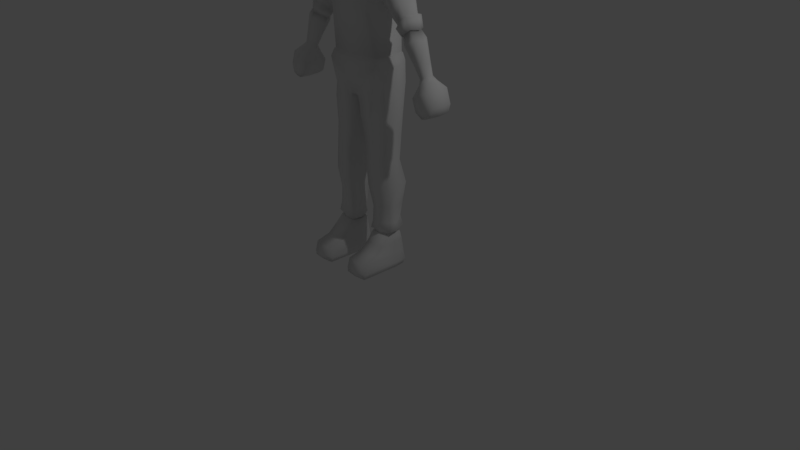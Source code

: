 # Source: Style_Test_Character.blend  (saved by Blender 2.79.0; exported with 4.5.12 LTS)
import bpy
from mathutils import Matrix  # noqa: F401  (used for matrix-valued properties, if any)

bpy.ops.wm.read_factory_settings(use_empty=True)
scene = bpy.context.scene
scene.name = 'Scene'

# ---- collections
col_collection_1 = bpy.data.collections.new('Collection 1'); scene.collection.children.link(col_collection_1)

# ---- materials (node trees are filled in below, after node groups)
mat_material = bpy.data.materials.new('Material')
mat_material.alpha_threshold = 0.0
mat_material.use_transparent_shadow = False
mat_material.roughness = 0.5
mat_material.line_color = (0.0, 0.0, 0.0, 1.0)

# ---- material node trees

# ---- world
world_world = bpy.data.worlds.new('World'); scene.world = world_world
world_world.color = (0.05088, 0.05088, 0.05088)
world_world.use_sun_shadow = False
world_world.sun_shadow_jitter_overblur = 0.0
world_world.cycles.sampling_method = 'MANUAL'

# ---- cameras
cam_camera = bpy.data.cameras.new('Camera')
cam_camera.clip_end = 100.0
cam_camera.lens = 35.0
cam_camera.sensor_width = 32.0
cam_camera.sensor_height = 18.0
cam_camera.ortho_scale = 7.314
cam_camera.dof.focus_distance = 0.0
cam_camera.dof.aperture_fstop = 128.0

# ---- lights
light_lamp = bpy.data.lights.new('Lamp', 'POINT')
light_lamp.transmission_factor = 0.0
light_lamp.cutoff_distance = 30.0
light_lamp.energy = 100.0
light_lamp.shadow_buffer_clip_start = 1.001
light_lamp.shadow_soft_size = 0.1
light_lamp.shadow_maximum_resolution = 0.006
light_lamp.use_absolute_resolution = True

# ---- meshes
me_cube_001 = bpy.data.meshes.new('Cube.001')
me_cube_001.from_pydata([(0.8721, 0.06636, -17.1), (0.9807, 0.6134, -17.1), (0.9911, -0.4256, -17.09), (1.668, 0.7669, -17.08), (1.689, -0.5145, -17.07), (2.342, -0.2713, -17.08), (2.443, 0.1507, -17.02), (2.337, 0.5815, -17.07), (0.8552, -2.19, -19.08), (0.9613, -0.7949, -17.61), (0.8552, 0.675, -19.08), (0.9613, 0.675, -17.52), (2.495, -2.19, -19.08), (2.389, -0.7949, -17.61), (2.495, 0.675, -19.08), (2.389, 0.675, -17.52), (0.7943, -2.169, -18.82), (0.7943, 0.8143, -18.82), (2.556, 0.8143, -18.82), (2.556, -2.169, -18.82), (1.675, 0.8799, -19.07), (1.675, 0.8311, -17.51), (1.675, -2.287, -19.07), (1.675, -0.8919, -17.61), (1.675, -2.288, -18.81), (1.675, 0.934, -18.82), (0.7771, 0.07941, -19.08), (0.8674, 0.07941, -17.51), (2.573, 0.07941, -19.08), (2.482, 0.07941, -17.51), (2.577, 0.07941, -18.82), (0.7725, 0.07941, -18.82), (1.675, 0.07941, -19.08), (0.8778, -2.075, -18.26), (0.8778, 0.7447, -18.24), (2.472, 0.7447, -18.24), (2.472, -2.075, -18.26), (1.675, -2.183, -18.25), (1.675, 0.8826, -18.24), (2.536, 0.07941, -18.24), (0.8139, 0.07941, -18.24), (0.9193, -1.253, -18.03), (0.9193, 0.7101, -17.89), (2.431, 0.7101, -17.89), (2.431, -1.253, -18.03), (1.675, -1.356, -18.02), (1.675, 0.857, -17.88), (2.509, 0.07941, -17.87), (0.8405, 0.07941, -17.87), (0.9715, 0.0732, -17.1), (1.066, 0.5517, -17.1), (1.076, -0.3571, -17.09), (1.668, 0.686, -17.08), (1.686, -0.4349, -17.07), (2.257, -0.2221, -17.08), (2.346, 0.147, -17.02), (2.253, 0.5238, -17.07)], [], [(48, 27, 11, 42), (46, 21, 15, 43), (47, 29, 13, 44), (45, 23, 9, 41), (32, 28, 12, 22), (22, 24, 16, 8), (28, 30, 19, 12), (20, 25, 18, 14), (26, 31, 17, 10), (10, 17, 25, 20), (12, 19, 24, 22), (26, 32, 22, 8), (44, 13, 23, 45), (42, 11, 21, 46), (10, 20, 32, 26), (8, 16, 31, 26), (14, 18, 30, 28), (20, 14, 28, 32), (43, 15, 29, 47), (41, 9, 27, 48), (0, 27, 9, 2), (2, 9, 23, 4), (4, 23, 13, 5), (5, 13, 29, 6), (6, 29, 15, 7), (7, 15, 21, 3), (3, 21, 11, 1), (1, 11, 27, 0), (16, 33, 40, 31), (18, 35, 39, 30), (17, 34, 38, 25), (19, 36, 37, 24), (24, 37, 33, 16), (30, 39, 36, 19), (25, 38, 35, 18), (31, 40, 34, 17), (33, 41, 48, 40), (35, 43, 47, 39), (34, 42, 46, 38), (36, 44, 45, 37), (37, 45, 41, 33), (39, 47, 44, 36), (38, 46, 43, 35), (40, 48, 42, 34), (7, 3, 52, 56), (6, 7, 56, 55), (3, 1, 50, 52), (1, 0, 49, 50), (2, 4, 53, 51), (5, 6, 55, 54), (4, 5, 54, 53), (0, 2, 51, 49)])
me_cube_001.polygons.foreach_set('use_smooth', [True] * 52)
me_cube_001.materials.append(mat_material)
me_cube_001.use_remesh_preserve_volume = False
me_cube_001.use_remesh_preserve_attributes = False
me_cube_001.use_mirror_vertex_groups = False
me_cube_001.update()
me_cube = bpy.data.meshes.new('Cube')
me_cube.from_pydata([(0.7713, 0.3393, -1.078), (0.7093, -0.6848, -1.282), (1.0, 0.6742, 0.8767), (1.0, -0.8358, 0.8527), (0.0, 0.4976, -1.132), (0.0, -0.8231, -1.432), (0.0, 0.8872, 1.09), (0.0, -1.049, 1.066), (1.106, 0.9457, 0.0), (1.106, -1.106, 0.0), (0.0, 1.181, 0.0), (0.0, -1.341, 0.0), (0.8533, 0.01443, -1.201), (1.186, -5.364e-07, 1.0), (0.0, -2.106e-07, 1.213), (1.303, -3.287e-07, 0.0), (1.186, -5.96e-08, -1.0), (1.0, -1.0, -1.119), (0.0, 0.7591, -0.8166), (0.0, -1.213, -1.332), (1.069, 0.5461, -0.7213), (0.0, 0.6685, -1.622), (0.0, -0.7609, -1.962), (0.9052, 0.1879, -1.7), (0.742, -0.6043, -1.792), (0.8122, 0.4991, -1.619), (1.53, -1.044, -4.904), (1.431, -0.9313, -2.173), (1.53, 1.29, -4.904), (1.431, 1.011, -2.004), (2.323, 1.06, -3.833), (2.324, -0.9428, -3.833), (0.0, 1.351, -4.904), (0.0, 1.011, -2.004), (0.0, -1.22, -4.904), (0.0, -1.094, -2.173), (0.0, -1.444, -3.682), (0.0, 1.359, -3.682), (1.806, 0.005194, -5.072), (1.706, 0.0, -2.024), (2.312, 0.000168, -3.962), (0.164, 0.0, -9.466), (2.234, 1.019, -2.245), (2.236, -0.9862, -2.368), (0.0, -1.248, -2.389), (0.0, 1.181, -2.254), (2.492, 0.007043, -2.259), (2.143, 0.2759, -7.226), (1.836, 1.191, -7.223), (0.0, -1.015, -7.259), (1.901, -0.7649, -7.251), (0.0, 1.288, -7.197), (0.0, -1.034, -7.68), (0.2804, 1.16, -9.378), (0.0, -0.7925, -9.342), (0.3152, -0.7925, -9.378), (0.0, 1.16, -9.342), (0.0, 0.0, -9.394), (2.072, -0.8882, -7.68), (2.348, 0.3209, -7.785), (1.958, 1.263, -7.617), (0.0, 1.453, -7.617), (2.563, -0.7735, -3.994), (2.981, -0.813, -2.625), (2.635, 0.8698, -3.994), (2.981, 0.813, -2.625), (3.034, -0.5127, -4.999), (3.696, -0.5609, -4.17), (3.034, 0.5127, -4.999), (3.696, 0.5609, -4.17), (2.858, 0.6835, -4.585), (3.351, 0.6429, -3.445), (2.858, -0.6835, -4.585), (3.351, -0.6429, -3.445), (2.772, -0.9897, -3.09), (2.772, 0.9738, -3.09), (3.479, 0.8115, -4.648), (3.479, -0.8115, -4.648), (3.16, -0.9301, -3.972), (3.16, 0.9301, -3.972), (2.436, -0.0002116, -4.268), (3.083, 0.0, -2.48), (3.023, 2.327e-08, -5.263), (4.023, -9.007e-10, -4.09), (3.488, 0.0, -3.249), (2.673, -2.403e-05, -4.828), (2.313, 1.165, -3.042), (2.316, -1.116, -3.108), (0.0, -1.412, -3.036), (0.0, 1.351, -2.968), (1.904, 1.285, -2.968), (1.995, 1.3, -3.682), (1.904, -1.235, -3.036), (1.995, -1.231, -3.682), (2.153, 0.0, -4.105), (1.813, 1.115, -2.181), (2.093, 0.0, -2.197), (1.813, -1.085, -2.316), (4.041, 0.4776, -5.606), (3.696, 0.3017, -5.693), (3.633, 1.565e-08, -5.899), (4.536, 1.644e-08, -5.459), (4.307, -0.3301, -5.403), (4.041, -0.4776, -5.606), (3.696, -0.3017, -5.693), (4.307, 0.3301, -5.403), (4.419, 0.6477, -6.155), (3.95, 0.4092, -6.272), (3.865, 1.654e-08, -6.551), (5.089, 1.761e-08, -5.955), (4.779, -0.4477, -5.879), (4.419, -0.6477, -6.155), (3.95, -0.4092, -6.272), (4.779, 0.4477, -5.879), (5.481, 0.4627, -7.891), (4.958, 0.4682, -7.078), (4.612, 0.2958, -7.141), (4.532, 7.16e-08, -7.338), (5.455, 7.237e-08, -6.966), (5.237, -0.3236, -6.897), (4.958, -0.4682, -7.078), (4.612, -0.2958, -7.141), (5.237, 0.3236, -6.897), (5.118, 0.3131, -8.021), (5.022, -0.03388, -8.143), (6.011, -0.03582, -7.769), (5.795, -0.3374, -7.776), (5.483, -0.5275, -7.891), (5.113, -0.311, -8.028), (5.785, 0.341, -7.774), (4.992, 5.193e-08, -7.929), (5.055, 0.2311, -7.775), (5.325, -0.3658, -7.727), (5.055, -0.2311, -7.775), (5.714, 5.254e-08, -7.639), (5.543, 0.2529, -7.585), (5.325, 0.3658, -7.727), (5.543, -0.2529, -7.585), (0.0, -0.9661, -8.387), (1.288, 1.475, -8.387), (1.288, -0.9526, -8.387), (0.0, 1.475, -8.387), (0.2384, 0.09029, -10.39), (0.3114, 0.8796, -10.39), (0.3486, -0.6957, -10.39), (1.362, 1.171, -10.26), (1.362, -0.7695, -10.26), (2.359, -0.4227, -9.975), (0.7279, 0.1111, -12.96), (2.545, 0.2391, -10.04), (2.359, 0.8213, -9.975), (1.52, -0.8561, -9.18), (2.454, 0.2794, -8.612), (1.52, 1.286, -9.18), (2.199, 1.102, -8.688), (2.199, -0.4113, -8.688), (0.3395, -0.7345, -9.783), (0.285, 1.111, -9.783), (0.2188, 0.1757, -9.898), (0.5051, 0.09022, -11.58), (0.5646, 0.7511, -11.59), (0.5646, -0.5847, -11.59), (1.455, 1.018, -11.58), (1.455, -0.6466, -11.58), (2.322, -0.3561, -11.45), (0.7907, 0.08019, -14.3), (2.384, 0.2148, -11.51), (2.322, 0.7023, -11.45), (0.7782, 0.6691, -12.97), (0.7782, -0.6801, -12.97), (1.53, 0.7973, -12.97), (1.53, -0.7323, -12.97), (2.262, -0.487, -12.85), (2.315, 0.2163, -12.9), (2.262, 0.6279, -12.85), (0.8434, 0.9297, -14.31), (0.8434, -0.5824, -14.31), (1.631, 1.064, -14.31), (1.631, -0.6371, -14.31), (2.517, -0.3801, -14.15), (0.9965, 0.0816, -17.21), (2.572, 0.1904, -14.22), (2.517, 0.8866, -14.15), (0.7307, 0.08479, -16.94), (0.9704, 0.6451, -16.78), (0.8257, -0.4245, -16.95), (1.705, 0.9552, -16.75), (1.721, -0.5194, -16.73), (2.579, -0.2605, -16.88), (2.664, 0.1687, -16.75), (2.414, 0.7584, -16.7), (1.076, 0.5503, -17.21), (1.085, -0.348, -17.2), (1.67, 0.6831, -17.19), (1.688, -0.4249, -17.18), (2.253, -0.2146, -17.19), (2.323, 0.146, -17.12), (2.248, 0.5228, -17.18), (2.373, -0.2052, -15.38), (1.714, -0.4384, -15.55), (2.368, 0.7341, -15.4), (2.437, 0.1752, -15.45), (0.9554, 0.08919, -15.56), (1.02, -0.3662, -15.57), (1.707, 0.8986, -15.57), (1.023, 0.7652, -15.59), (5.749, -0.6687, -9.561), (4.984, -0.6688, -8.656), (5.749, 0.6542, -9.561), (4.985, 0.6549, -8.653), (6.383, -0.665, -9.386), (6.241, -0.6614, -8.126), (6.383, 0.6505, -9.386), (6.238, 0.6482, -8.125), (6.1, 0.6668, -9.493), (5.685, 0.8476, -8.349), (6.1, -0.6813, -9.493), (5.687, -0.8624, -8.349), (5.241, -0.6594, -9.305), (5.241, 0.645, -9.305), (6.585, 0.6182, -8.895), (6.585, -0.6327, -8.895), (5.937, -0.874, -8.945), (5.937, 0.8595, -8.945), (5.75, -0.007243, -9.605), (4.895, -0.007326, -8.694), (6.403, -0.007243, -9.424), (6.328, -0.007247, -8.098), (6.108, -0.007243, -9.546), (6.647, -0.007228, -8.883), (5.17, -0.007233, -9.35), (1.718, -0.4455, -16.43), (2.509, 0.1682, -16.36), (0.8717, 0.09034, -16.46), (1.705, 0.7811, -16.23), (2.431, -0.214, -16.31), (2.345, 0.6085, -16.1), (0.9512, -0.3642, -16.46), (1.042, 0.6368, -16.48), (1.687, 0.7109, -16.97), (2.292, 0.543, -16.91), (0.9843, 0.08618, -16.99), (1.062, 0.5704, -16.99), (2.369, 0.1558, -16.9), (1.704, -0.4365, -16.96), (2.296, -0.2159, -16.91), (1.071, -0.3557, -16.99), (1.975, 0.2712, -7.241), (1.789, 1.144, -7.201), (0.0, -0.9649, -7.22), (1.789, -0.7315, -7.212), (0.0, 1.144, -7.201), (3.352, 1.916e-08, -5.606), (3.391, 0.399, -5.373), (3.782, -0.6315, -5.164), (3.391, -0.399, -5.373), (4.026, -0.4365, -4.835), (4.299, 8.449e-09, -4.828), (3.782, 0.6315, -5.164), (4.026, 0.4365, -4.835), (3.354, 0.5361, -5.532), (3.654, 0.4337, -5.854), (3.354, -0.4924, -5.532), (3.654, -0.39, -5.854), (4.098, 0.6556, -5.711), (3.555, 0.02185, -6.086), (4.72, 0.02185, -5.469), (4.453, -0.4195, -5.438), (4.098, -0.6119, -5.711), (4.453, 0.4633, -5.438), (3.843, 0.8094, -5.266), (3.274, 0.02185, -5.793), (3.843, -0.7657, -5.266), (4.168, -0.5296, -4.872), (4.483, 0.02185, -4.838), (4.168, 0.5733, -4.872), (0.0, 0.561, -1.641), (0.0, -0.6392, -1.926), (0.8389, 0.1575, -1.707), (0.7019, -0.5077, -1.783), (0.7609, 0.4188, -1.638)], [], [(25, 21, 276, 280), (15, 13, 3, 9), (8, 20, 18, 10), (9, 3, 7, 11), (13, 14, 7, 3), (17, 9, 11, 19), (2, 8, 10, 6), (16, 15, 9, 17), (20, 8, 15, 16), (23, 25, 280, 278), (2, 6, 14, 13), (8, 2, 13, 15), (24, 23, 278, 279), (1, 12, 16, 17), (0, 4, 18, 20), (5, 1, 17, 19), (12, 0, 20, 16), (22, 24, 279, 277), (45, 33, 29, 95), (96, 39, 27, 97), (47, 48, 248, 247), (38, 94, 93, 26), (32, 37, 91, 28), (26, 93, 36, 34), (97, 27, 35, 44), (28, 91, 94, 38), (48, 51, 251, 248), (95, 29, 39, 96), (22, 35, 27, 24), (24, 27, 39, 23), (23, 39, 29, 25), (25, 29, 33, 21), (65, 42, 46, 81), (92, 97, 44, 88), (75, 86, 42, 65), (89, 45, 95, 90), (151, 156, 144, 146), (140, 138, 54, 55), (50, 47, 247, 250), (49, 50, 250, 249), (57, 41, 55, 54), (56, 53, 41, 57), (141, 139, 53, 56), (155, 151, 146, 147), (48, 47, 59, 60), (51, 48, 60, 61), (50, 49, 52, 58), (47, 50, 58, 59), (62, 31, 40, 80), (79, 71, 69, 76), (102, 101, 266, 267), (78, 73, 63, 74), (85, 82, 66, 72), (84, 81, 63, 73), (83, 84, 73, 67), (80, 85, 72, 62), (77, 67, 73, 78), (75, 65, 71, 79), (64, 75, 79, 70), (66, 77, 78, 72), (72, 78, 74, 62), (253, 258, 270, 260), (70, 79, 76, 68), (74, 87, 31, 62), (63, 43, 87, 74), (99, 100, 265, 261), (64, 70, 85, 80), (69, 71, 84, 83), (71, 65, 81, 84), (70, 68, 82, 85), (101, 105, 269, 266), (81, 46, 43, 63), (37, 89, 90, 91), (64, 30, 86, 75), (93, 92, 88, 36), (80, 40, 30, 64), (86, 30, 91, 90), (31, 87, 92, 93), (40, 31, 93, 94), (30, 40, 94, 91), (46, 42, 95, 96), (43, 46, 96, 97), (42, 86, 90, 95), (87, 43, 97, 92), (102, 103, 111, 110), (104, 100, 108, 112), (99, 98, 106, 107), (101, 102, 110, 109), (259, 257, 274, 275), (98, 99, 261, 264), (100, 104, 263, 265), (258, 259, 275, 270), (107, 106, 115, 116), (109, 110, 119, 118), (106, 113, 122, 115), (113, 109, 118, 122), (103, 104, 112, 111), (100, 99, 107, 108), (105, 101, 109, 113), (98, 105, 113, 106), (136, 135, 129, 114), (135, 134, 125, 129), (130, 131, 123, 124), (132, 133, 128, 127), (112, 108, 117, 121), (110, 111, 120, 119), (111, 112, 121, 120), (108, 107, 116, 117), (127, 217, 211, 126), (128, 207, 217, 127), (124, 225, 207, 128), (123, 209, 225, 124), (134, 137, 126, 125), (131, 136, 114, 123), (133, 130, 124, 128), (137, 132, 127, 126), (119, 120, 132, 137), (121, 117, 130, 133), (116, 115, 136, 131), (118, 119, 137, 134), (120, 121, 133, 132), (117, 116, 131, 130), (122, 118, 134, 135), (115, 122, 135, 136), (154, 152, 149, 150), (61, 60, 139, 141), (58, 52, 138, 140), (153, 154, 150, 145), (149, 147, 164, 166), (146, 144, 161, 163), (144, 142, 159, 161), (147, 146, 163, 164), (157, 153, 145, 143), (152, 155, 147, 149), (156, 158, 142, 144), (158, 157, 143, 142), (41, 53, 157, 158), (55, 41, 158, 156), (59, 58, 155, 152), (53, 139, 153, 157), (139, 60, 154, 153), (60, 59, 152, 154), (58, 140, 151, 155), (140, 55, 156, 151), (167, 166, 173, 174), (162, 167, 174, 170), (159, 160, 168, 148), (160, 162, 170, 168), (143, 145, 162, 160), (142, 143, 160, 159), (145, 150, 167, 162), (150, 149, 166, 167), (148, 168, 175, 165), (168, 170, 177, 175), (173, 172, 179, 181), (171, 169, 176, 178), (164, 163, 171, 172), (161, 159, 148, 169), (163, 161, 169, 171), (166, 164, 172, 173), (231, 237, 185, 187), (237, 233, 183, 185), (235, 231, 187, 188), (236, 232, 189, 190), (170, 174, 182, 177), (174, 173, 181, 182), (172, 171, 178, 179), (169, 148, 165, 176), (245, 244, 194, 195), (240, 243, 196, 197), (239, 240, 197, 193), (241, 242, 191, 180), (232, 235, 188, 189), (238, 234, 186, 184), (233, 238, 184, 183), (234, 236, 190, 186), (246, 241, 180, 192), (244, 246, 192, 194), (243, 245, 195, 196), (242, 239, 193, 191), (177, 182, 200, 204), (165, 175, 205, 202), (175, 177, 204, 205), (181, 179, 198, 201), (182, 181, 201, 200), (179, 178, 199, 198), (176, 165, 202, 203), (178, 176, 203, 199), (230, 225, 209, 219), (223, 215, 213, 220), (229, 227, 211, 221), (222, 217, 207, 218), (228, 226, 210, 216), (224, 228, 216, 206), (221, 211, 217, 222), (219, 209, 215, 223), (208, 219, 223, 214), (210, 221, 222, 216), (216, 222, 218, 206), (226, 229, 221, 210), (214, 223, 220, 212), (224, 230, 219, 208), (206, 218, 230, 224), (212, 220, 229, 226), (208, 214, 228, 224), (214, 212, 226, 228), (220, 213, 227, 229), (218, 207, 225, 230), (126, 211, 227, 125), (125, 227, 213, 129), (129, 213, 215, 114), (114, 215, 209, 123), (204, 200, 236, 234), (202, 205, 238, 233), (205, 204, 234, 238), (201, 198, 235, 232), (200, 201, 232, 236), (198, 199, 231, 235), (203, 202, 233, 237), (199, 203, 237, 231), (184, 186, 239, 242), (189, 188, 245, 243), (187, 185, 246, 244), (185, 183, 241, 246), (183, 184, 242, 241), (186, 190, 240, 239), (190, 189, 243, 240), (188, 187, 244, 245), (34, 249, 250, 26), (26, 250, 247, 38), (38, 247, 248, 28), (28, 248, 251, 32), (76, 69, 259, 258), (69, 83, 257, 259), (68, 76, 258, 253), (83, 67, 256, 257), (77, 66, 255, 254), (82, 68, 253, 252), (66, 82, 252, 255), (67, 77, 254, 256), (273, 272, 268, 267), (262, 271, 265, 263), (271, 260, 261, 265), (272, 262, 263, 268), (274, 273, 267, 266), (260, 270, 264, 261), (275, 274, 266, 269), (270, 275, 269, 264), (257, 256, 273, 274), (104, 103, 268, 263), (254, 255, 262, 272), (105, 98, 264, 269), (252, 253, 260, 271), (103, 102, 267, 268), (255, 252, 271, 262), (256, 254, 272, 273), (276, 4, 0, 280), (280, 0, 12, 278), (278, 12, 1, 279), (279, 1, 5, 277)])
me_cube.polygons.foreach_set('use_smooth', [True] * 260)
me_cube.materials.append(mat_material)
me_cube.use_remesh_preserve_volume = False
me_cube.use_remesh_preserve_attributes = False
me_cube.use_mirror_vertex_groups = False
me_cube.update()

# ---- objects
ob_cube_001 = bpy.data.objects.new('Cube.001', me_cube_001)
ob_cube = bpy.data.objects.new('Cube', me_cube)
ob_lamp = bpy.data.objects.new('Lamp', light_lamp)
ob_camera = bpy.data.objects.new('Camera', cam_camera)

# ---- transforms, parenting, visibility, modifiers, constraints
ob_cube_001.location = (0.0, 0.0, 4.276)
ob_cube_001.scale = (0.187, 0.2241, 0.2241)
ob_cube_001.lock_rotations_4d = False
ob_cube_001.empty_display_type = 'ARROWS'
ob_cube_001.lineart.crease_threshold = 0.0
_m = ob_cube_001.modifiers.new('Mirror', 'MIRROR')
_m.use_clip = True
ob_cube.location = (0.0, 0.0, 4.276)
ob_cube.scale = (0.187, 0.2241, 0.2241)
ob_cube.lock_rotations_4d = False
ob_cube.empty_display_type = 'ARROWS'
ob_cube.lineart.crease_threshold = 0.0
_m = ob_cube.modifiers.new('Mirror', 'MIRROR')
_m.use_clip = True
ob_lamp.location = (4.076, 1.005, 5.904)
ob_lamp.rotation_euler = (0.6503, 0.05522, 1.866)
ob_lamp.lock_rotations_4d = False
ob_lamp.empty_display_type = 'ARROWS'
ob_lamp.color = (0.0, 0.0, 0.0, 0.0)
ob_lamp.lineart.crease_threshold = 0.0
ob_camera.location = (7.481, -6.508, 5.344)
ob_camera.rotation_euler = (1.109, 0.0, 0.8149)
ob_camera.lock_rotations_4d = False
ob_camera.empty_display_type = 'ARROWS'
ob_camera.color = (0.0, 0.0, 0.0, 0.0)
ob_camera.display_type = 'WIRE'
ob_camera.lineart.crease_threshold = 0.0

# ---- collection membership
col_collection_1.objects.link(ob_cube_001)
col_collection_1.objects.link(ob_cube)
col_collection_1.objects.link(ob_lamp)
col_collection_1.objects.link(ob_camera)

# ---- scene / render settings (as saved in the file)
scene.camera = ob_camera
scene.frame_start = 1; scene.frame_end = 250; scene.frame_set(1)
scene.render.engine = 'BLENDER_EEVEE_NEXT'
scene.render.resolution_percentage = 50
scene.render.dither_intensity = 0.0
scene.cycles.use_denoising = False
scene.cycles.samples = 128
scene.cycles.sampling_pattern = 'TABULATED_SOBOL'
scene.cycles.use_adaptive_sampling = False
scene.cycles.use_light_tree = False
scene.cycles.blur_glossy = 0.0
scene.cycles.sample_clamp_indirect = 0.0
scene.view_settings.view_transform = 'Standard'
bpy.context.view_layer.update()
